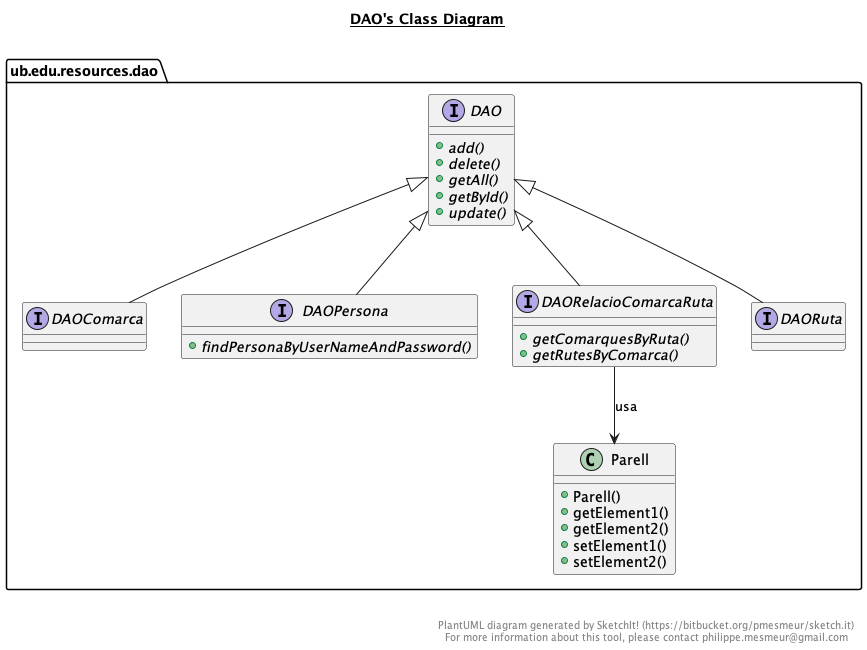

The diagram above was rendered by PlantUML. Its source (embedded in the PNG):
@startuml

title __DAO's Class Diagram__\n

  namespace ub.edu.resources.dao {
    interface ub.edu.resources.dao.DAO {
        {abstract} + add()
        {abstract} + delete()
        {abstract} + getAll()
        {abstract} + getById()
        {abstract} + update()
    }
  }
  

  namespace ub.edu.resources.dao {
    interface ub.edu.resources.dao.DAOComarca {
    }
  }
  

  namespace ub.edu.resources.dao {
    interface ub.edu.resources.dao.DAOPersona {
        {abstract} + findPersonaByUserNameAndPassword()
    }
  }
  

  namespace ub.edu.resources.dao {
    interface ub.edu.resources.dao.DAORelacioComarcaRuta {
        {abstract} + getComarquesByRuta()
        {abstract} + getRutesByComarca()
    }
  }
  

  namespace ub.edu.resources.dao {
    interface ub.edu.resources.dao.DAORuta {
    }
  }
  

  namespace ub.edu.resources.dao {
    class ub.edu.resources.dao.Parell {
        + Parell()
        + getElement1()
        + getElement2()
        + setElement1()
        + setElement2()
    }
  }
  
ub.edu.resources.dao.DAO <|-- ub.edu.resources.dao.DAORuta
ub.edu.resources.dao.DAO <|-- ub.edu.resources.dao.DAOComarca
ub.edu.resources.dao.DAO <|-- ub.edu.resources.dao.DAORelacioComarcaRuta
ub.edu.resources.dao.DAO <|-- ub.edu.resources.dao.DAOPersona
ub.edu.resources.dao.DAORelacioComarcaRuta --> ub.edu.resources.dao.Parell: usa

right footer


PlantUML diagram generated by SketchIt! (https://bitbucket.org/pmesmeur/sketch.it)
For more information about this tool, please contact philippe.mesmeur@gmail.com
endfooter

@enduml